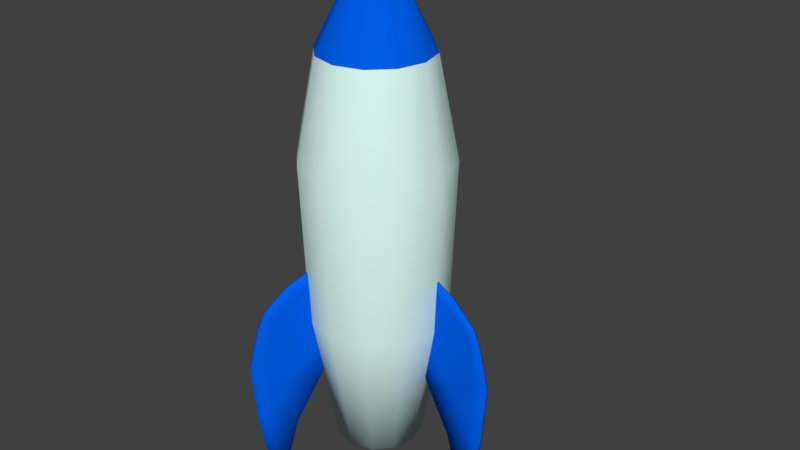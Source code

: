 # Source: RocketShip01.blend  (saved by Blender 2.79.0; exported with 4.5.12 LTS)
import bpy
from mathutils import Matrix  # noqa: F401  (used for matrix-valued properties, if any)

bpy.ops.wm.read_factory_settings(use_empty=True)
scene = bpy.context.scene
scene.name = 'Scene'

# ---- collections
col_collection_1 = bpy.data.collections.new('Collection 1'); scene.collection.children.link(col_collection_1)

# ---- materials (node trees are filled in below, after node groups)
mat_red = bpy.data.materials.new('Red')
mat_red.alpha_threshold = 0.0
mat_red.use_transparent_shadow = False
mat_red.diffuse_color = (0.0, 0.112, 0.8, 1.0)
mat_red.roughness = 0.5
mat_material = bpy.data.materials.new('Material')
mat_material.alpha_threshold = 0.0
mat_material.use_transparent_shadow = False
mat_material.diffuse_color = (0.7372, 1.0, 0.9425, 1.0)
mat_material.roughness = 0.5
mat_material.line_color = (0.0, 0.0, 0.0, 1.0)

# ---- material node trees

# ---- world
world_world = bpy.data.worlds.new('World'); scene.world = world_world
world_world.color = (0.05088, 0.05088, 0.05088)
world_world.use_sun_shadow = False
world_world.sun_shadow_jitter_overblur = 0.0
world_world.cycles.sampling_method = 'MANUAL'

# ---- meshes
me_plane_001 = bpy.data.meshes.new('Plane.001')
me_plane_001.from_pydata([(-0.1961, 0.9838, -0.3527), (-0.4181, 0.003224, -0.7372), (-0.2042, 1.73, -0.3667), (-0.4199, 1.425, -0.7403), (-0.2001, 1.637, -0.3617), (-0.1995, 1.437, -0.3605), (-0.1966, 1.183, -0.3554), (-0.2324, 0.8039, -0.4175), (-0.3216, 0.4706, -0.572), (-0.3737, 0.0676, -0.6622), (-0.4642, 0.5283, -0.8191), (-0.4835, 0.9979, -0.8525), (-0.445, 1.305, -0.7858), (-0.386, 1.497, -0.6836), (-0.3307, 1.602, -0.5877), (-0.2538, 1.695, -0.4545), (-0.2515, 1.065, -0.4567), (-0.2608, 1.361, -0.4728), (-0.2572, 1.583, -0.4665), (-0.3412, 0.8614, -0.612), (-0.3489, 1.234, -0.6253), (-0.3362, 1.482, -0.6034), (-0.4133, 0.6244, -0.7368), (-0.4264, 1.095, -0.7596), (-0.3943, 1.378, -0.704), (-0.2101, 0.9838, -0.3446), (-0.4321, 0.003224, -0.7291), (-0.2182, 1.73, -0.3586), (-0.4339, 1.425, -0.7322), (-0.2159, 1.637, -0.3526), (-0.2152, 1.437, -0.3514), (-0.2123, 1.183, -0.3463), (-0.2482, 0.8039, -0.4085), (-0.3374, 0.4706, -0.5629), (-0.3894, 0.0676, -0.6531), (-0.48, 0.5283, -0.81), (-0.4993, 0.9979, -0.8434), (-0.4608, 1.305, -0.7767), (-0.4017, 1.497, -0.6745), (-0.3464, 1.602, -0.5786), (-0.2695, 1.695, -0.4454), (-0.2725, 1.065, -0.4446), (-0.2818, 1.361, -0.4607), (-0.2782, 1.583, -0.4544), (-0.3622, 0.8614, -0.5999), (-0.3699, 1.234, -0.6132), (-0.3572, 1.482, -0.5913), (-0.4342, 0.6244, -0.7247), (-0.4474, 1.095, -0.7475), (-0.4153, 1.378, -0.6918)], [], [(24, 12, 3, 13), (4, 18, 15, 2), (18, 21, 14, 15), (21, 24, 13, 14), (0, 7, 16, 6), (6, 16, 17, 5), (5, 17, 18, 4), (7, 8, 19, 16), (16, 19, 20, 17), (17, 20, 21, 18), (8, 9, 22, 19), (19, 22, 23, 20), (20, 23, 24, 21), (9, 1, 10, 22), (22, 10, 11, 23), (23, 11, 12, 24), (49, 38, 28, 37), (29, 27, 40, 43), (43, 40, 39, 46), (46, 39, 38, 49), (25, 31, 41, 32), (31, 30, 42, 41), (30, 29, 43, 42), (32, 41, 44, 33), (41, 42, 45, 44), (42, 43, 46, 45), (33, 44, 47, 34), (44, 45, 48, 47), (45, 46, 49, 48), (34, 47, 35, 26), (47, 48, 36, 35), (48, 49, 37, 36), (0, 6, 31, 25), (1, 9, 34, 26), (3, 12, 37, 28), (2, 15, 40, 27), (4, 2, 27, 29), (5, 4, 29, 30), (6, 5, 30, 31), (7, 0, 25, 32), (8, 7, 32, 33), (9, 8, 33, 34), (10, 1, 26, 35), (11, 10, 35, 36), (12, 11, 36, 37), (13, 3, 28, 38), (14, 13, 38, 39), (15, 14, 39, 40)])
me_plane_001.polygons.foreach_set('use_smooth', [True] * 48)
me_plane_001.materials.append(mat_red)
me_plane_001.use_remesh_preserve_volume = False
me_plane_001.use_remesh_preserve_attributes = False
me_plane_001.use_mirror_vertex_groups = False
me_plane_001.update()
me_plane_002 = bpy.data.meshes.new('Plane.002')
me_plane_002.from_pydata([(0.3852, 0.9838, -0.02513), (0.8293, 0.003225, -0.02513), (0.4014, 1.73, -0.02513), (0.8328, 1.425, -0.02513), (0.395, 1.637, -0.02412), (0.3937, 1.437, -0.02412), (0.3878, 1.183, -0.02412), (0.4596, 0.8039, -0.02412), (0.638, 0.4706, -0.02412), (0.7421, 0.0676, -0.02412), (0.9232, 0.5283, -0.02412), (0.9618, 0.9979, -0.02412), (0.8848, 1.305, -0.02412), (0.7667, 1.497, -0.02412), (0.656, 1.602, -0.02412), (0.5022, 1.695, -0.02412), (0.503, 1.065, -0.02109), (0.5216, 1.361, -0.02109), (0.5144, 1.583, -0.02109), (0.6824, 0.8614, -0.02109), (0.6977, 1.234, -0.02109), (0.6724, 1.482, -0.02109), (0.8265, 0.6244, -0.02109), (0.8528, 1.095, -0.02109), (0.7885, 1.378, -0.02109), (0.3852, 0.9838, -0.04129), (0.8293, 0.003225, -0.04129), (0.4014, 1.73, -0.04129), (0.8328, 1.425, -0.04129), (0.395, 1.637, -0.0423), (0.3937, 1.437, -0.0423), (0.3878, 1.183, -0.0423), (0.4596, 0.8039, -0.0423), (0.638, 0.4706, -0.0423), (0.7421, 0.0676, -0.0423), (0.9232, 0.5283, -0.0423), (0.9618, 0.9979, -0.0423), (0.8848, 1.305, -0.0423), (0.7667, 1.497, -0.0423), (0.656, 1.602, -0.0423), (0.5022, 1.695, -0.0423), (0.503, 1.065, -0.04534), (0.5216, 1.361, -0.04534), (0.5144, 1.583, -0.04534), (0.6824, 0.8614, -0.04534), (0.6977, 1.234, -0.04534), (0.6724, 1.482, -0.04534), (0.8265, 0.6244, -0.04534), (0.8528, 1.095, -0.04534), (0.7885, 1.378, -0.04534)], [], [(24, 12, 3, 13), (4, 18, 15, 2), (18, 21, 14, 15), (21, 24, 13, 14), (0, 7, 16, 6), (6, 16, 17, 5), (5, 17, 18, 4), (7, 8, 19, 16), (16, 19, 20, 17), (17, 20, 21, 18), (8, 9, 22, 19), (19, 22, 23, 20), (20, 23, 24, 21), (9, 1, 10, 22), (22, 10, 11, 23), (23, 11, 12, 24), (49, 38, 28, 37), (29, 27, 40, 43), (43, 40, 39, 46), (46, 39, 38, 49), (25, 31, 41, 32), (31, 30, 42, 41), (30, 29, 43, 42), (32, 41, 44, 33), (41, 42, 45, 44), (42, 43, 46, 45), (33, 44, 47, 34), (44, 45, 48, 47), (45, 46, 49, 48), (34, 47, 35, 26), (47, 48, 36, 35), (48, 49, 37, 36), (0, 6, 31, 25), (1, 9, 34, 26), (3, 12, 37, 28), (2, 15, 40, 27), (4, 2, 27, 29), (5, 4, 29, 30), (6, 5, 30, 31), (7, 0, 25, 32), (8, 7, 32, 33), (9, 8, 33, 34), (10, 1, 26, 35), (11, 10, 35, 36), (12, 11, 36, 37), (13, 3, 28, 38), (14, 13, 38, 39), (15, 14, 39, 40)])
me_plane_002.polygons.foreach_set('use_smooth', [True] * 48)
me_plane_002.materials.append(mat_red)
me_plane_002.use_remesh_preserve_volume = False
me_plane_002.use_remesh_preserve_attributes = False
me_plane_002.use_mirror_vertex_groups = False
me_plane_002.update()
me_plane_003 = bpy.data.meshes.new('Plane.003')
me_plane_003.from_pydata([(-0.1891, 0.9838, 0.3146), (-0.4111, 0.003226, 0.6991), (-0.1972, 1.73, 0.3286), (-0.4129, 1.425, 0.7022), (-0.1949, 1.637, 0.3225), (-0.1942, 1.437, 0.3214), (-0.1913, 1.183, 0.3163), (-0.2271, 0.8039, 0.3784), (-0.3163, 0.4706, 0.5329), (-0.3684, 0.0676, 0.6231), (-0.459, 0.5283, 0.78), (-0.4783, 0.9979, 0.8134), (-0.4398, 1.305, 0.7467), (-0.3807, 1.497, 0.6444), (-0.3254, 1.602, 0.5486), (-0.2485, 1.695, 0.4154), (-0.2515, 1.065, 0.4145), (-0.2608, 1.361, 0.4307), (-0.2572, 1.583, 0.4244), (-0.3412, 0.8614, 0.5699), (-0.3488, 1.234, 0.5831), (-0.3362, 1.482, 0.5613), (-0.4132, 0.6244, 0.6947), (-0.4264, 1.095, 0.7175), (-0.3943, 1.378, 0.6618), (-0.1751, 0.9838, 0.3226), (-0.3971, 0.003226, 0.7072), (-0.1832, 1.73, 0.3367), (-0.3989, 1.425, 0.7103), (-0.1791, 1.637, 0.3316), (-0.1785, 1.437, 0.3305), (-0.1755, 1.183, 0.3254), (-0.2114, 0.8039, 0.3875), (-0.3006, 0.4706, 0.542), (-0.3527, 0.0676, 0.6322), (-0.4432, 0.5283, 0.7891), (-0.4625, 0.9979, 0.8225), (-0.424, 1.305, 0.7558), (-0.365, 1.497, 0.6535), (-0.3096, 1.602, 0.5577), (-0.2327, 1.695, 0.4245), (-0.2305, 1.065, 0.4267), (-0.2398, 1.361, 0.4428), (-0.2362, 1.583, 0.4365), (-0.3202, 0.8614, 0.582), (-0.3278, 1.234, 0.5953), (-0.3152, 1.482, 0.5734), (-0.3922, 0.6244, 0.7068), (-0.4054, 1.095, 0.7296), (-0.3733, 1.378, 0.6739)], [], [(24, 12, 3, 13), (4, 18, 15, 2), (18, 21, 14, 15), (21, 24, 13, 14), (0, 7, 16, 6), (6, 16, 17, 5), (5, 17, 18, 4), (7, 8, 19, 16), (16, 19, 20, 17), (17, 20, 21, 18), (8, 9, 22, 19), (19, 22, 23, 20), (20, 23, 24, 21), (9, 1, 10, 22), (22, 10, 11, 23), (23, 11, 12, 24), (49, 38, 28, 37), (29, 27, 40, 43), (43, 40, 39, 46), (46, 39, 38, 49), (25, 31, 41, 32), (31, 30, 42, 41), (30, 29, 43, 42), (32, 41, 44, 33), (41, 42, 45, 44), (42, 43, 46, 45), (33, 44, 47, 34), (44, 45, 48, 47), (45, 46, 49, 48), (34, 47, 35, 26), (47, 48, 36, 35), (48, 49, 37, 36), (0, 6, 31, 25), (1, 9, 34, 26), (3, 12, 37, 28), (2, 15, 40, 27), (4, 2, 27, 29), (5, 4, 29, 30), (6, 5, 30, 31), (7, 0, 25, 32), (8, 7, 32, 33), (9, 8, 33, 34), (10, 1, 26, 35), (11, 10, 35, 36), (12, 11, 36, 37), (13, 3, 28, 38), (14, 13, 38, 39), (15, 14, 39, 40)])
me_plane_003.polygons.foreach_set('use_smooth', [True] * 48)
me_plane_003.materials.append(mat_red)
me_plane_003.use_remesh_preserve_volume = False
me_plane_003.use_remesh_preserve_attributes = False
me_plane_003.use_mirror_vertex_groups = False
me_plane_003.update()
me_rocketbody = bpy.data.meshes.new('RocketBody')
me_rocketbody.from_pydata([(-4.551e-10, 1.281, -0.5287), (0.0, 2.476, -0.5746), (0.2538, 1.281, -0.4607), (0.2767, 2.476, -0.5004), (0.4396, 1.281, -0.2749), (0.4793, 2.476, -0.2978), (0.5077, 1.281, -0.02108), (0.5535, 2.476, -0.02108), (0.4396, 1.281, 0.2328), (0.4793, 2.476, 0.2557), (0.2538, 1.281, 0.4186), (0.2767, 2.476, 0.4582), (7.62e-08, 1.281, 0.4866), (8.357e-08, 2.476, 0.5324), (-0.2538, 1.281, 0.4186), (-0.2767, 2.476, 0.4582), (-0.4396, 1.281, 0.2328), (-0.4793, 2.476, 0.2557), (-0.5077, 1.281, -0.02108), (-0.5535, 2.476, -0.02108), (-0.4396, 1.281, -0.2749), (-0.4793, 2.476, -0.2978), (-0.2538, 1.281, -0.4607), (-0.2767, 2.476, -0.5004), (0.2048, 3.212, -0.3759), (2.575e-08, 3.212, -0.4308), (0.3548, 3.212, -0.2259), (0.4097, 3.212, -0.02108), (0.3548, 3.212, 0.1838), (0.2048, 3.212, 0.3337), (8.761e-08, 3.212, 0.3886), (-0.2048, 3.212, 0.3337), (-0.3548, 3.212, 0.1838), (-0.4097, 3.212, -0.02108), (-0.3548, 3.212, -0.2259), (-0.2048, 3.212, -0.3759), (4.848e-08, 0.2618, -0.3388), (0.1589, 0.2618, -0.2962), (0.2752, 0.2618, -0.1799), (0.3177, 0.2618, -0.02108), (0.2752, 0.2618, 0.1378), (0.1589, 0.2618, 0.2541), (9.646e-08, 0.2618, 0.2966), (-0.1589, 0.2618, 0.2541), (-0.2752, 0.2618, 0.1378), (-0.3177, 0.2618, -0.02108), (-0.2752, 0.2618, -0.1799), (-0.1589, 0.2618, -0.2962)], [], [(0, 1, 3, 2), (2, 3, 5, 4), (4, 5, 7, 6), (6, 7, 9, 8), (8, 9, 11, 10), (10, 11, 13, 12), (12, 13, 15, 14), (14, 15, 17, 16), (16, 17, 19, 18), (18, 19, 21, 20), (21, 19, 33, 34), (20, 21, 23, 22), (22, 23, 1, 0), (12, 14, 43, 42), (19, 17, 32, 33), (17, 15, 31, 32), (15, 13, 30, 31), (13, 11, 29, 30), (11, 9, 28, 29), (9, 7, 27, 28), (1, 23, 35, 25), (3, 1, 25, 24), (7, 5, 26, 27), (23, 21, 34, 35), (5, 3, 24, 26), (36, 37, 38, 39, 40, 41, 42, 43, 44, 45, 46, 47), (10, 12, 42, 41), (8, 10, 41, 40), (6, 8, 40, 39), (22, 0, 36, 47), (0, 2, 37, 36), (4, 6, 39, 38), (20, 22, 47, 46), (2, 4, 38, 37), (18, 20, 46, 45), (16, 18, 45, 44), (14, 16, 44, 43)])
me_rocketbody.polygons.foreach_set('use_smooth', [True] * 37)
me_rocketbody.materials.append(mat_material)
me_rocketbody.use_remesh_preserve_volume = False
me_rocketbody.use_remesh_preserve_attributes = False
me_rocketbody.use_mirror_vertex_groups = False
me_rocketbody.update()
me_rocketbody_001 = bpy.data.meshes.new('RocketBody.001')
me_rocketbody_001.from_pydata([(0.2048, 3.212, -0.3759), (2.575e-08, 3.212, -0.4308), (0.3548, 3.212, -0.2259), (0.4097, 3.212, -0.02108), (0.3548, 3.212, 0.1838), (0.2048, 3.212, 0.3337), (8.761e-08, 3.212, 0.3886), (-0.2048, 3.212, 0.3337), (-0.3548, 3.212, 0.1838), (-0.4097, 3.212, -0.02108), (-0.3548, 3.212, -0.2259), (-0.2048, 3.212, -0.3759), (-7.629e-08, 4.038, -0.02108), (-7.698e-08, 4.038, -0.02108), (-7.835e-08, 4.038, -0.02108), (-7.835e-08, 4.038, -0.02108), (-7.835e-08, 4.038, -0.02108), (-7.629e-08, 4.038, -0.02108), (-7.698e-08, 4.038, -0.02108), (-7.629e-08, 4.038, -0.02108), (-7.835e-08, 4.038, -0.02108), (-7.835e-08, 4.038, -0.02108), (-7.835e-08, 4.038, -0.02108), (-7.629e-08, 4.038, -0.02108)], [], [(11, 10, 22, 23), (12, 13, 23, 22, 21, 20, 19, 18, 17, 16, 15, 14), (0, 1, 13, 12), (8, 7, 19, 20), (5, 4, 16, 17), (1, 11, 23, 13), (2, 0, 12, 14), (9, 8, 20, 21), (6, 5, 17, 18), (3, 2, 14, 15), (10, 9, 21, 22), (7, 6, 18, 19), (4, 3, 15, 16)])
me_rocketbody_001.polygons.foreach_set('use_smooth', [True] * 13)
me_rocketbody_001.materials.append(mat_red)
me_rocketbody_001.use_remesh_preserve_volume = False
me_rocketbody_001.use_remesh_preserve_attributes = False
me_rocketbody_001.use_mirror_vertex_groups = False
me_rocketbody_001.update()

# ---- objects
ob_rocketship = bpy.data.objects.new('RocketShip', None)
ob_fins01 = bpy.data.objects.new('Fins01', me_plane_001)
ob_fins02 = bpy.data.objects.new('Fins02', me_plane_002)
ob_fins03 = bpy.data.objects.new('Fins03', me_plane_003)
ob_rocketbody = bpy.data.objects.new('RocketBody', me_rocketbody)
ob_rockettip = bpy.data.objects.new('RocketTip', me_rocketbody_001)

# ---- transforms, parenting, visibility, modifiers, constraints
ob_rocketship.location = (0.0, 0.0, 0.0)
ob_rocketship.rotation_euler = (1.571, 0.0, 0.0)
ob_rocketship.empty_image_offset = (0.0, 0.0)
ob_rocketship.lineart.crease_threshold = 0.0
ob_fins01.parent = ob_rocketship
ob_fins01.location = (0.0, 0.0, 0.0)
ob_fins01.lineart.crease_threshold = 0.0
ob_fins02.parent = ob_rocketship
ob_fins02.location = (0.0, 0.0, 0.0)
ob_fins02.lineart.crease_threshold = 0.0
ob_fins03.parent = ob_rocketship
ob_fins03.location = (0.0, 0.0, 0.0)
ob_fins03.lineart.crease_threshold = 0.0
ob_rocketbody.parent = ob_rocketship
ob_rocketbody.location = (0.0, 0.0, 0.0)
ob_rocketbody.lineart.crease_threshold = 0.0
ob_rockettip.parent = ob_rocketship
ob_rockettip.location = (0.0, 0.0, 0.0)
ob_rockettip.lineart.crease_threshold = 0.0

# ---- collection membership
col_collection_1.objects.link(ob_rocketship)
col_collection_1.objects.link(ob_fins01)
col_collection_1.objects.link(ob_fins02)
col_collection_1.objects.link(ob_fins03)
col_collection_1.objects.link(ob_rocketbody)
col_collection_1.objects.link(ob_rockettip)

# ---- scene / render settings (as saved in the file)
scene.frame_start = 1; scene.frame_end = 250; scene.frame_set(1)
scene.render.engine = 'BLENDER_EEVEE_NEXT'
scene.render.resolution_percentage = 50
scene.render.dither_intensity = 0.0
scene.cycles.use_denoising = False
scene.cycles.samples = 128
scene.cycles.sampling_pattern = 'TABULATED_SOBOL'
scene.cycles.use_adaptive_sampling = False
scene.cycles.use_light_tree = False
scene.cycles.blur_glossy = 0.0
scene.cycles.sample_clamp_indirect = 0.0
scene.view_settings.view_transform = 'Standard'
bpy.context.view_layer.update()

# ---- added for rendering (the .blend has no active camera and no usable light): camera, sun
cam_auto = bpy.data.cameras.new('AutoCamera')
cam_auto.lens = 50.0
cam_auto.sensor_width = 36.0
cam_auto.clip_end = 1000.0
ob_auto_camera = bpy.data.objects.new('AutoCamera', cam_auto)
scene.collection.objects.link(ob_auto_camera)
ob_auto_camera.location = (4.48244, -5.11892, 5.44326)
ob_auto_camera.rotation_euler = (1.09748, -7.21219e-08, 0.694738)
scene.camera = ob_auto_camera
light_auto_sun = bpy.data.lights.new('AutoSun', 'SUN')
light_auto_sun.energy = 3.0
light_auto_sun.angle = 0.0523599
ob_auto_sun = bpy.data.objects.new('AutoSun', light_auto_sun)
scene.collection.objects.link(ob_auto_sun)
ob_auto_sun.rotation_euler = (0.872665, 0.174533, 0.523599)
bpy.context.view_layer.update()
